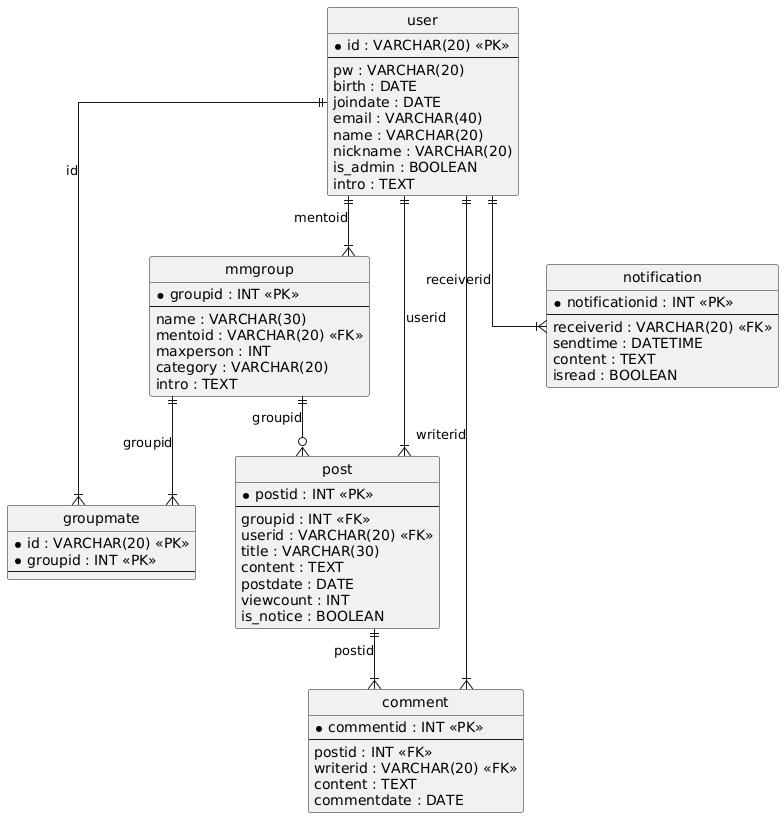

The diagram above was rendered by PlantUML. Its source (embedded in the PNG):
@startuml
hide circle
skinparam linetype ortho

entity "user" as user {
  * id : VARCHAR(20) <<PK>>
  --
  pw : VARCHAR(20)
  birth : DATE
  joindate : DATE
  email : VARCHAR(40)
  name : VARCHAR(20)
  nickname : VARCHAR(20)
  is_admin : BOOLEAN
  intro : TEXT
}

entity "mmgroup" as mmgroup {
  * groupid : INT <<PK>>
  --
  name : VARCHAR(30)
  mentoid : VARCHAR(20) <<FK>>
  maxperson : INT
  category : VARCHAR(20)
  intro : TEXT
}

entity "groupmate" as groupmate {
  * id : VARCHAR(20) <<PK>>
  * groupid : INT <<PK>>
  --
}

entity "post" as post {
  * postid : INT <<PK>>
  --
  groupid : INT <<FK>>
  userid : VARCHAR(20) <<FK>>
  title : VARCHAR(30)
  content : TEXT
  postdate : DATE
  viewcount : INT
  is_notice : BOOLEAN
}

entity "comment" as comment {
  * commentid : INT <<PK>>
  --
  postid : INT <<FK>>
  writerid : VARCHAR(20) <<FK>>
  content : TEXT
  commentdate : DATE
}

entity "notification" as notification {
  * notificationid : INT <<PK>>
  --
  receiverid : VARCHAR(20) <<FK>>
  sendtime : DATETIME
  content : TEXT
  isread : BOOLEAN
}

user ||--|{ mmgroup : "mentoid"
mmgroup ||--|{ groupmate : "groupid"
user ||--|{ groupmate : "id"
user ||--|{ post : "userid"
mmgroup ||--o{ post : "groupid"
post ||--|{ comment : "postid"
user ||--|{ comment : "writerid"
user ||--|{ notification : "receiverid"
@enduml